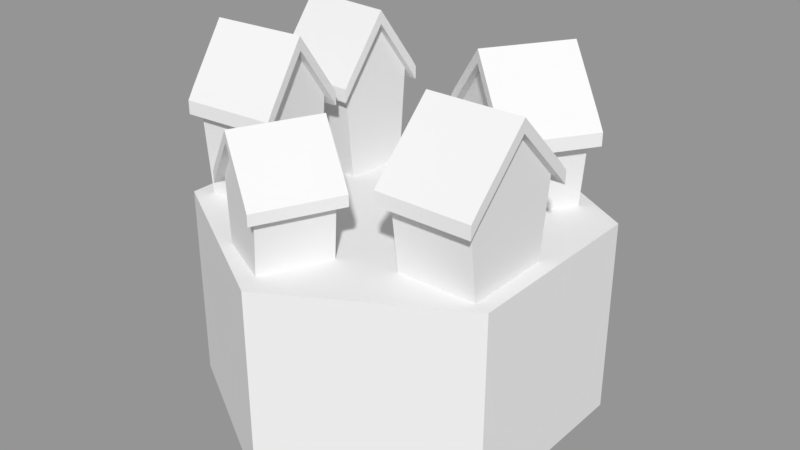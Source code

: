 # Source: village01_.blend  (saved by Blender 2.79.0; exported with 4.5.12 LTS)
import bpy
from mathutils import Matrix  # noqa: F401  (used for matrix-valued properties, if any)

bpy.ops.wm.read_factory_settings(use_empty=True)
scene = bpy.context.scene
scene.name = 'Scene'

# ---- collections
col_collection_1 = bpy.data.collections.new('Collection 1'); scene.collection.children.link(col_collection_1)

# ---- materials (node trees are filled in below, after node groups)
mat_top = bpy.data.materials.new('Top')
mat_top.alpha_threshold = 0.0
mat_top.use_transparent_shadow = False
mat_top.roughness = 0.5
mat_base = bpy.data.materials.new('Base')
mat_base.alpha_threshold = 0.0
mat_base.use_transparent_shadow = False
mat_base.roughness = 0.5

# ---- material node trees

# ---- meshes
me_cube_012 = bpy.data.meshes.new('Cube.012')
me_cube_012.from_pydata([(-0.1, -0.08166, -0.4649), (-0.1, -0.1, -0.3159), (-0.1, 0.08166, -0.4649), (-0.1, 0.1, -0.3159), (0.1, -0.08166, -0.4649), (0.1, -0.1, -0.3159), (0.1, 0.08166, -0.4649), (0.1, 0.1, -0.3159), (-0.1, -2.98e-09, -0.4649), (-0.1, -2.98e-09, -0.2023), (0.1, 2.98e-09, -0.4649), (0.1, 2.98e-09, -0.2023), (-0.1, -2.98e-09, -0.1432), (-0.1, 0.1, -0.2568), (0.1, 0.1, -0.2568), (0.1, 2.98e-09, -0.1432), (0.1, -0.1, -0.2568), (-0.1, -0.1, -0.2568), (-0.1, 0.1, -0.3159), (0.1, 0.1, -0.3159), (0.1, -0.1, -0.3159), (-0.1, -0.1, -0.3159), (0.1, -0.1, -0.2568), (-0.1, 0.1, -0.2568), (0.1, 0.1, -0.2568), (-0.1, -0.1, -0.2568), (-0.1, 0.1182, -0.3383), (0.1, 0.1182, -0.3383), (0.1, -0.1182, -0.3383), (-0.1, -0.1182, -0.3383), (0.1, -0.1182, -0.2792), (-0.1, 0.1182, -0.2792), (0.1, 0.1182, -0.2792), (-0.1, -0.1182, -0.2792), (-0.1298, -3.569e-09, -0.2023), (-0.1298, 0.1, -0.3159), (0.1198, 3.569e-09, -0.2023), (0.1198, -0.1, -0.3159), (-0.1298, -0.1, -0.3159), (0.1198, 0.1, -0.3159), (0.1198, -0.1, -0.2884), (-0.1298, -3.569e-09, -0.1432), (-0.1298, 0.1, -0.2568), (0.1198, 3.569e-09, -0.1748), (-0.1298, -0.1, -0.2568), (0.1198, 0.1, -0.2884), (0.1198, -0.1, -0.3159), (0.1198, -0.1, -0.2884), (-0.1298, -0.1, -0.2568), (-0.1298, -0.1, -0.3159), (-0.1298, 0.1, -0.3159), (-0.1298, 0.1, -0.2568), (0.1198, 0.1, -0.2884), (0.1198, 0.1, -0.3159), (0.1198, -0.1182, -0.3383), (0.1198, -0.1182, -0.3108), (-0.1298, -0.1182, -0.2792), (-0.1298, -0.1182, -0.3383), (-0.1298, 0.1182, -0.3383), (-0.1298, 0.1182, -0.2792), (0.1198, 0.1182, -0.3108), (0.1198, 0.1182, -0.3383)], [], [(8, 9, 3, 2), (2, 3, 7, 6), (10, 11, 5, 4), (4, 5, 1, 0), (8, 10, 4, 0), (14, 7, 19, 24), (1, 5, 20, 21), (2, 6, 10, 8), (6, 7, 11, 10), (0, 1, 9, 8), (15, 12, 17, 16), (14, 13, 12, 15), (5, 11, 36, 37), (22, 30, 55, 47), (20, 22, 47, 46), (12, 13, 42, 41), (33, 25, 48, 56), (21, 20, 28, 29), (17, 1, 21, 25), (7, 3, 18, 19), (5, 16, 22, 20), (16, 17, 25, 22), (13, 14, 24, 23), (3, 13, 23, 18), (27, 26, 31, 32), (29, 28, 30, 33), (22, 25, 33, 30), (26, 18, 50, 58), (19, 18, 26, 27), (23, 31, 59, 51), (21, 29, 57, 49), (23, 24, 32, 31), (37, 36, 43, 40), (36, 39, 45, 43), (34, 38, 44, 41), (35, 34, 41, 42), (50, 51, 59, 58), (46, 47, 55, 54), (52, 53, 61, 60), (48, 49, 57, 56), (19, 27, 61, 53), (15, 16, 40, 43), (32, 24, 52, 60), (30, 28, 54, 55), (25, 21, 49, 48), (17, 12, 41, 44), (18, 23, 51, 50), (14, 15, 43, 45), (24, 19, 53, 52), (29, 33, 56, 57), (9, 1, 38, 34), (1, 17, 44, 38), (31, 26, 58, 59), (13, 3, 35, 42), (27, 32, 60, 61), (11, 7, 39, 36), (3, 9, 34, 35), (7, 14, 45, 39), (28, 20, 46, 54), (16, 5, 37, 40)])
me_cube_012.use_remesh_preserve_volume = False
me_cube_012.use_remesh_preserve_attributes = False
me_cube_012.use_mirror_vertex_groups = False
me_cube_012.update()
me_cube_011 = bpy.data.meshes.new('Cube.011')
me_cube_011.from_pydata([(-0.07811, -0.08247, -0.5695), (-0.07811, -0.1008, -0.3801), (-0.07811, 0.08085, -0.5695), (-0.07811, 0.09919, -0.3801), (0.1, -0.08166, -0.5695), (0.1, -0.1, -0.3801), (0.1, 0.08166, -0.5695), (0.1, 0.1, -0.3801), (-0.07811, -0.0008099, -0.5695), (-0.07811, -0.0008099, -0.242), (0.1, 0.0, -0.5695), (0.1, 0.0, -0.242), (-0.07811, -0.0008099, -0.2085), (-0.07811, 0.09919, -0.3466), (0.1, 0.1, -0.3466), (0.1, 0.0, -0.2085), (0.1, -0.1, -0.3466), (-0.07811, -0.1008, -0.3466), (-0.07811, 0.09919, -0.3801), (0.1, 0.1, -0.3801), (0.1, -0.1, -0.3801), (-0.07811, -0.1008, -0.3801), (0.1, -0.1, -0.3466), (-0.07811, 0.09919, -0.3466), (0.1, 0.1, -0.3466), (-0.07811, -0.1008, -0.3466), (-0.07811, 0.1174, -0.4073), (0.1, 0.1182, -0.4073), (0.1, -0.1182, -0.4073), (-0.07811, -0.119, -0.4073), (0.1, -0.1182, -0.3739), (-0.07811, 0.1174, -0.3739), (0.1, 0.1182, -0.3739), (-0.07811, -0.119, -0.3739), (-0.09787, -0.0008099, -0.242), (-0.09787, 0.09919, -0.3801), (0.1198, 0.0, -0.242), (0.1198, -0.1, -0.3801), (-0.09787, -0.1008, -0.3801), (0.1198, 0.1, -0.3801), (0.1198, -0.1, -0.3466), (-0.09787, -0.0008099, -0.2085), (-0.09787, 0.09919, -0.3466), (0.1198, 0.0, -0.2085), (-0.09787, -0.1008, -0.3466), (0.1198, 0.1, -0.3466), (0.1198, -0.1, -0.3801), (0.1198, -0.1, -0.3466), (-0.09787, -0.1008, -0.3466), (-0.09787, -0.1008, -0.3801), (-0.09787, 0.09919, -0.3801), (-0.09787, 0.09919, -0.3466), (0.1198, 0.1, -0.3466), (0.1198, 0.1, -0.3801), (0.1198, -0.1182, -0.4073), (0.1198, -0.1182, -0.3739), (-0.09787, -0.119, -0.3739), (-0.09787, -0.119, -0.4073), (-0.09787, 0.1174, -0.4073), (-0.09787, 0.1174, -0.3739), (0.1198, 0.1182, -0.3739), (0.1198, 0.1182, -0.4073)], [], [(8, 9, 3, 2), (2, 3, 7, 6), (10, 11, 5, 4), (4, 5, 1, 0), (8, 10, 4, 0), (14, 7, 19, 24), (1, 5, 20, 21), (2, 6, 10, 8), (6, 7, 11, 10), (0, 1, 9, 8), (15, 12, 17, 16), (14, 13, 12, 15), (5, 11, 36, 37), (22, 30, 55, 47), (20, 22, 47, 46), (12, 13, 42, 41), (33, 25, 48, 56), (21, 20, 28, 29), (17, 1, 21, 25), (7, 3, 18, 19), (5, 16, 22, 20), (16, 17, 25, 22), (13, 14, 24, 23), (3, 13, 23, 18), (27, 26, 31, 32), (29, 28, 30, 33), (22, 25, 33, 30), (26, 18, 50, 58), (19, 18, 26, 27), (23, 31, 59, 51), (21, 29, 57, 49), (23, 24, 32, 31), (37, 36, 43, 40), (36, 39, 45, 43), (34, 38, 44, 41), (35, 34, 41, 42), (50, 51, 59, 58), (46, 47, 55, 54), (52, 53, 61, 60), (48, 49, 57, 56), (19, 27, 61, 53), (15, 16, 40, 43), (32, 24, 52, 60), (30, 28, 54, 55), (25, 21, 49, 48), (17, 12, 41, 44), (18, 23, 51, 50), (14, 15, 43, 45), (24, 19, 53, 52), (29, 33, 56, 57), (9, 1, 38, 34), (1, 17, 44, 38), (31, 26, 58, 59), (13, 3, 35, 42), (27, 32, 60, 61), (11, 7, 39, 36), (3, 9, 34, 35), (7, 14, 45, 39), (28, 20, 46, 54), (16, 5, 37, 40)])
me_cube_011.use_remesh_preserve_volume = False
me_cube_011.use_remesh_preserve_attributes = False
me_cube_011.use_mirror_vertex_groups = False
me_cube_011.update()
me_cube_010 = bpy.data.meshes.new('Cube.010')
me_cube_010.from_pydata([(-0.1, -0.08166, -0.5744), (-0.1, -0.1, -0.3801), (-0.1, 0.08166, -0.5744), (-0.1, 0.1, -0.3801), (0.1, -0.08166, -0.5744), (0.1, -0.1, -0.3801), (0.1, 0.08166, -0.5744), (0.1, 0.1, -0.3801), (-0.1, 0.0, -0.5744), (-0.1, 0.0, -0.242), (0.1, 0.0, -0.5744), (0.1, 0.0, -0.242), (-0.1, 0.0, -0.2085), (-0.1, 0.1, -0.3466), (0.1, 0.1, -0.3466), (0.1, 0.0, -0.2085), (0.1, -0.1, -0.3466), (-0.1, -0.1, -0.3466), (-0.1, 0.1, -0.3801), (0.1, 0.1, -0.3801), (0.1, -0.1, -0.3801), (-0.1, -0.1, -0.3801), (0.1, -0.1, -0.3466), (-0.1, 0.1, -0.3466), (0.1, 0.1, -0.3466), (-0.1, -0.1, -0.3466), (-0.1, 0.1182, -0.4073), (0.1, 0.1182, -0.4073), (0.1, -0.1182, -0.4073), (-0.1, -0.1182, -0.4073), (0.1, -0.1182, -0.3739), (-0.1, 0.1182, -0.3739), (0.1, 0.1182, -0.3739), (-0.1, -0.1182, -0.3739), (-0.1198, 0.0, -0.242), (-0.1198, 0.1, -0.3801), (0.1198, 0.0, -0.242), (0.1198, -0.1, -0.3801), (-0.1198, -0.1, -0.3801), (0.1198, 0.1, -0.3801), (0.1198, -0.1, -0.3466), (-0.1198, 0.0, -0.2085), (-0.1198, 0.1, -0.3466), (0.1198, 0.0, -0.2085), (-0.1198, -0.1, -0.3466), (0.1198, 0.1, -0.3466), (0.1198, -0.1, -0.3801), (0.1198, -0.1, -0.3466), (-0.1198, -0.1, -0.3466), (-0.1198, -0.1, -0.3801), (-0.1198, 0.1, -0.3801), (-0.1198, 0.1, -0.3466), (0.1198, 0.1, -0.3466), (0.1198, 0.1, -0.3801), (0.1198, -0.1182, -0.4073), (0.1198, -0.1182, -0.3739), (-0.1198, -0.1182, -0.3739), (-0.1198, -0.1182, -0.4073), (-0.1198, 0.1182, -0.4073), (-0.1198, 0.1182, -0.3739), (0.1198, 0.1182, -0.3739), (0.1198, 0.1182, -0.4073)], [], [(8, 9, 3, 2), (2, 3, 7, 6), (10, 11, 5, 4), (4, 5, 1, 0), (8, 10, 4, 0), (14, 7, 19, 24), (1, 5, 20, 21), (2, 6, 10, 8), (6, 7, 11, 10), (0, 1, 9, 8), (15, 12, 17, 16), (14, 13, 12, 15), (5, 11, 36, 37), (22, 30, 55, 47), (20, 22, 47, 46), (12, 13, 42, 41), (33, 25, 48, 56), (21, 20, 28, 29), (17, 1, 21, 25), (7, 3, 18, 19), (5, 16, 22, 20), (16, 17, 25, 22), (13, 14, 24, 23), (3, 13, 23, 18), (27, 26, 31, 32), (29, 28, 30, 33), (22, 25, 33, 30), (26, 18, 50, 58), (19, 18, 26, 27), (23, 31, 59, 51), (21, 29, 57, 49), (23, 24, 32, 31), (37, 36, 43, 40), (36, 39, 45, 43), (34, 38, 44, 41), (35, 34, 41, 42), (50, 51, 59, 58), (46, 47, 55, 54), (52, 53, 61, 60), (48, 49, 57, 56), (19, 27, 61, 53), (15, 16, 40, 43), (32, 24, 52, 60), (30, 28, 54, 55), (25, 21, 49, 48), (17, 12, 41, 44), (18, 23, 51, 50), (14, 15, 43, 45), (24, 19, 53, 52), (29, 33, 56, 57), (9, 1, 38, 34), (1, 17, 44, 38), (31, 26, 58, 59), (13, 3, 35, 42), (27, 32, 60, 61), (11, 7, 39, 36), (3, 9, 34, 35), (7, 14, 45, 39), (28, 20, 46, 54), (16, 5, 37, 40)])
me_cube_010.use_remesh_preserve_volume = False
me_cube_010.use_remesh_preserve_attributes = False
me_cube_010.use_mirror_vertex_groups = False
me_cube_010.update()
me_cube_009 = bpy.data.meshes.new('Cube.009')
me_cube_009.from_pydata([(-0.1, -0.08166, -0.5744), (-0.1, -0.1, -0.3397), (-0.1, 0.08166, -0.5744), (-0.1, 0.1, -0.3397), (0.1, -0.08166, -0.5744), (0.1, -0.1, -0.3397), (0.1, 0.08166, -0.5744), (0.1, 0.1, -0.3397), (-0.1, 0.0, -0.5744), (-0.1, 0.0, -0.2016), (0.1, 0.0, -0.5744), (0.1, 0.0, -0.2016), (-0.1, 0.0, -0.1682), (-0.1, 0.1, -0.3063), (0.1, 0.1, -0.3063), (0.1, 0.0, -0.1682), (0.1, -0.1, -0.3063), (-0.1, -0.1, -0.3063), (-0.1, 0.1, -0.3397), (0.1, 0.1, -0.3397), (0.1, -0.1, -0.3397), (-0.1, -0.1, -0.3397), (0.1, -0.1, -0.3063), (-0.1, 0.1, -0.3063), (0.1, 0.1, -0.3063), (-0.1, -0.1, -0.3063), (-0.1, 0.1182, -0.367), (0.1, 0.1182, -0.367), (0.1, -0.1182, -0.367), (-0.1, -0.1182, -0.367), (0.1, -0.1182, -0.3335), (-0.1, 0.1182, -0.3335), (0.1, 0.1182, -0.3335), (-0.1, -0.1182, -0.3335), (-0.1198, 0.0, -0.2016), (-0.1198, 0.1, -0.3397), (0.1198, 0.0, -0.2016), (0.1198, -0.1, -0.3397), (-0.1198, -0.1, -0.3397), (0.1198, 0.1, -0.3397), (0.1198, -0.1, -0.3063), (-0.1198, 0.0, -0.1682), (-0.1198, 0.1, -0.3063), (0.1198, 0.0, -0.1682), (-0.1198, -0.1, -0.3063), (0.1198, 0.1, -0.3063), (0.1198, -0.1, -0.3397), (0.1198, -0.1, -0.3063), (-0.1198, -0.1, -0.3063), (-0.1198, -0.1, -0.3397), (-0.1198, 0.1, -0.3397), (-0.1198, 0.1, -0.3063), (0.1198, 0.1, -0.3063), (0.1198, 0.1, -0.3397), (0.1198, -0.1182, -0.367), (0.1198, -0.1182, -0.3335), (-0.1198, -0.1182, -0.3335), (-0.1198, -0.1182, -0.367), (-0.1198, 0.1182, -0.367), (-0.1198, 0.1182, -0.3335), (0.1198, 0.1182, -0.3335), (0.1198, 0.1182, -0.367)], [], [(8, 9, 3, 2), (2, 3, 7, 6), (10, 11, 5, 4), (4, 5, 1, 0), (8, 10, 4, 0), (14, 7, 19, 24), (1, 5, 20, 21), (2, 6, 10, 8), (6, 7, 11, 10), (0, 1, 9, 8), (15, 12, 17, 16), (14, 13, 12, 15), (5, 11, 36, 37), (22, 30, 55, 47), (20, 22, 47, 46), (12, 13, 42, 41), (33, 25, 48, 56), (21, 20, 28, 29), (17, 1, 21, 25), (7, 3, 18, 19), (5, 16, 22, 20), (16, 17, 25, 22), (13, 14, 24, 23), (3, 13, 23, 18), (27, 26, 31, 32), (29, 28, 30, 33), (22, 25, 33, 30), (26, 18, 50, 58), (19, 18, 26, 27), (23, 31, 59, 51), (21, 29, 57, 49), (23, 24, 32, 31), (37, 36, 43, 40), (36, 39, 45, 43), (34, 38, 44, 41), (35, 34, 41, 42), (50, 51, 59, 58), (46, 47, 55, 54), (52, 53, 61, 60), (48, 49, 57, 56), (19, 27, 61, 53), (15, 16, 40, 43), (32, 24, 52, 60), (30, 28, 54, 55), (25, 21, 49, 48), (17, 12, 41, 44), (18, 23, 51, 50), (14, 15, 43, 45), (24, 19, 53, 52), (29, 33, 56, 57), (9, 1, 38, 34), (1, 17, 44, 38), (31, 26, 58, 59), (13, 3, 35, 42), (27, 32, 60, 61), (11, 7, 39, 36), (3, 9, 34, 35), (7, 14, 45, 39), (28, 20, 46, 54), (16, 5, 37, 40)])
me_cube_009.use_remesh_preserve_volume = False
me_cube_009.use_remesh_preserve_attributes = False
me_cube_009.use_mirror_vertex_groups = False
me_cube_009.update()
me_cube_007 = bpy.data.meshes.new('Cube.007')
me_cube_007.from_pydata([(-0.1, -0.08166, -0.5744), (-0.1, -0.1, -0.3801), (-0.1, 0.08166, -0.5744), (-0.1, 0.1, -0.3801), (0.1, -0.08166, -0.5744), (0.1, -0.1, -0.3801), (0.1, 0.08166, -0.5744), (0.1, 0.1, -0.3801), (-0.1, 0.0, -0.5744), (-0.1, 0.0, -0.242), (0.1, 0.0, -0.5744), (0.1, 0.0, -0.242), (-0.1, 0.0, -0.2085), (-0.1, 0.1, -0.3466), (0.1, 0.1, -0.3466), (0.1, 0.0, -0.2085), (0.1, -0.1, -0.3466), (-0.1, -0.1, -0.3466), (-0.1, 0.1, -0.3801), (0.1, 0.1, -0.3801), (0.1, -0.1, -0.3801), (-0.1, -0.1, -0.3801), (0.1, -0.1, -0.3466), (-0.1, 0.1, -0.3466), (0.1, 0.1, -0.3466), (-0.1, -0.1, -0.3466), (-0.1, 0.1182, -0.4073), (0.1, 0.1182, -0.4073), (0.1, -0.1182, -0.4073), (-0.1, -0.1182, -0.4073), (0.1, -0.1182, -0.3739), (-0.1, 0.1182, -0.3739), (0.1, 0.1182, -0.3739), (-0.1, -0.1182, -0.3739), (-0.1198, 0.0, -0.242), (-0.1198, 0.1, -0.3801), (0.1198, 0.0, -0.242), (0.1198, -0.1, -0.3801), (-0.1198, -0.1, -0.3801), (0.1198, 0.1, -0.3801), (0.1198, -0.1, -0.3466), (-0.1198, 0.0, -0.2085), (-0.1198, 0.1, -0.3466), (0.1198, 0.0, -0.2085), (-0.1198, -0.1, -0.3466), (0.1198, 0.1, -0.3466), (0.1198, -0.1, -0.3801), (0.1198, -0.1, -0.3466), (-0.1198, -0.1, -0.3466), (-0.1198, -0.1, -0.3801), (-0.1198, 0.1, -0.3801), (-0.1198, 0.1, -0.3466), (0.1198, 0.1, -0.3466), (0.1198, 0.1, -0.3801), (0.1198, -0.1182, -0.4073), (0.1198, -0.1182, -0.3739), (-0.1198, -0.1182, -0.3739), (-0.1198, -0.1182, -0.4073), (-0.1198, 0.1182, -0.4073), (-0.1198, 0.1182, -0.3739), (0.1198, 0.1182, -0.3739), (0.1198, 0.1182, -0.4073)], [], [(8, 9, 3, 2), (2, 3, 7, 6), (10, 11, 5, 4), (4, 5, 1, 0), (8, 10, 4, 0), (14, 7, 19, 24), (1, 5, 20, 21), (2, 6, 10, 8), (6, 7, 11, 10), (0, 1, 9, 8), (15, 12, 17, 16), (14, 13, 12, 15), (5, 11, 36, 37), (22, 30, 55, 47), (20, 22, 47, 46), (12, 13, 42, 41), (33, 25, 48, 56), (21, 20, 28, 29), (17, 1, 21, 25), (7, 3, 18, 19), (5, 16, 22, 20), (16, 17, 25, 22), (13, 14, 24, 23), (3, 13, 23, 18), (27, 26, 31, 32), (29, 28, 30, 33), (22, 25, 33, 30), (26, 18, 50, 58), (19, 18, 26, 27), (23, 31, 59, 51), (21, 29, 57, 49), (23, 24, 32, 31), (37, 36, 43, 40), (36, 39, 45, 43), (34, 38, 44, 41), (35, 34, 41, 42), (50, 51, 59, 58), (46, 47, 55, 54), (52, 53, 61, 60), (48, 49, 57, 56), (19, 27, 61, 53), (15, 16, 40, 43), (32, 24, 52, 60), (30, 28, 54, 55), (25, 21, 49, 48), (17, 12, 41, 44), (18, 23, 51, 50), (14, 15, 43, 45), (24, 19, 53, 52), (29, 33, 56, 57), (9, 1, 38, 34), (1, 17, 44, 38), (31, 26, 58, 59), (13, 3, 35, 42), (27, 32, 60, 61), (11, 7, 39, 36), (3, 9, 34, 35), (7, 14, 45, 39), (28, 20, 46, 54), (16, 5, 37, 40)])
me_cube_007.use_remesh_preserve_volume = False
me_cube_007.use_remesh_preserve_attributes = False
me_cube_007.use_mirror_vertex_groups = False
me_cube_007.update()
me_cube_005 = bpy.data.meshes.new('Cube.005')
me_cube_005.from_pydata([(-0.1, -0.08166, -0.5744), (-0.1, -0.1, -0.3397), (-0.1, 0.08166, -0.5744), (-0.1, 0.1, -0.3397), (0.1, -0.08166, -0.5744), (0.1, -0.1, -0.3397), (0.1, 0.08166, -0.5744), (0.1, 0.1, -0.3397), (-0.1, 0.0, -0.5744), (-0.1, 0.0, -0.2016), (0.1, 0.0, -0.5744), (0.1, 0.0, -0.2016), (-0.1, 0.0, -0.1682), (-0.1, 0.1, -0.3063), (0.1, 0.1, -0.3063), (0.1, 0.0, -0.1682), (0.1, -0.1, -0.3063), (-0.1, -0.1, -0.3063), (-0.1, 0.1, -0.3397), (0.1, 0.1, -0.3397), (0.1, -0.1, -0.3397), (-0.1, -0.1, -0.3397), (0.1, -0.1, -0.3063), (-0.1, 0.1, -0.3063), (0.1, 0.1, -0.3063), (-0.1, -0.1, -0.3063), (-0.1, 0.1182, -0.367), (0.1, 0.1182, -0.367), (0.1, -0.1182, -0.367), (-0.1, -0.1182, -0.367), (0.1, -0.1182, -0.3335), (-0.1, 0.1182, -0.3335), (0.1, 0.1182, -0.3335), (-0.1, -0.1182, -0.3335), (-0.1198, 0.0, -0.2016), (-0.1198, 0.1, -0.3397), (0.1198, 0.0, -0.2016), (0.1198, -0.1, -0.3397), (-0.1198, -0.1, -0.3397), (0.1198, 0.1, -0.3397), (0.1198, -0.1, -0.3063), (-0.1198, 0.0, -0.1682), (-0.1198, 0.1, -0.3063), (0.1198, 0.0, -0.1682), (-0.1198, -0.1, -0.3063), (0.1198, 0.1, -0.3063), (0.1198, -0.1, -0.3397), (0.1198, -0.1, -0.3063), (-0.1198, -0.1, -0.3063), (-0.1198, -0.1, -0.3397), (-0.1198, 0.1, -0.3397), (-0.1198, 0.1, -0.3063), (0.1198, 0.1, -0.3063), (0.1198, 0.1, -0.3397), (0.1198, -0.1182, -0.367), (0.1198, -0.1182, -0.3335), (-0.1198, -0.1182, -0.3335), (-0.1198, -0.1182, -0.367), (-0.1198, 0.1182, -0.367), (-0.1198, 0.1182, -0.3335), (0.1198, 0.1182, -0.3335), (0.1198, 0.1182, -0.367)], [], [(8, 9, 3, 2), (2, 3, 7, 6), (10, 11, 5, 4), (4, 5, 1, 0), (8, 10, 4, 0), (14, 7, 19, 24), (1, 5, 20, 21), (2, 6, 10, 8), (6, 7, 11, 10), (0, 1, 9, 8), (15, 12, 17, 16), (14, 13, 12, 15), (5, 11, 36, 37), (22, 30, 55, 47), (20, 22, 47, 46), (12, 13, 42, 41), (33, 25, 48, 56), (21, 20, 28, 29), (17, 1, 21, 25), (7, 3, 18, 19), (5, 16, 22, 20), (16, 17, 25, 22), (13, 14, 24, 23), (3, 13, 23, 18), (27, 26, 31, 32), (29, 28, 30, 33), (22, 25, 33, 30), (26, 18, 50, 58), (19, 18, 26, 27), (23, 31, 59, 51), (21, 29, 57, 49), (23, 24, 32, 31), (37, 36, 43, 40), (36, 39, 45, 43), (34, 38, 44, 41), (35, 34, 41, 42), (50, 51, 59, 58), (46, 47, 55, 54), (52, 53, 61, 60), (48, 49, 57, 56), (19, 27, 61, 53), (15, 16, 40, 43), (32, 24, 52, 60), (30, 28, 54, 55), (25, 21, 49, 48), (17, 12, 41, 44), (18, 23, 51, 50), (14, 15, 43, 45), (24, 19, 53, 52), (29, 33, 56, 57), (9, 1, 38, 34), (1, 17, 44, 38), (31, 26, 58, 59), (13, 3, 35, 42), (27, 32, 60, 61), (11, 7, 39, 36), (3, 9, 34, 35), (7, 14, 45, 39), (28, 20, 46, 54), (16, 5, 37, 40)])
me_cube_005.use_remesh_preserve_volume = False
me_cube_005.use_remesh_preserve_attributes = False
me_cube_005.use_mirror_vertex_groups = False
me_cube_005.update()
me_cylinder_002 = bpy.data.meshes.new('Cylinder.002')
me_cylinder_002.from_pydata([(0.0, 0.5, -0.25), (0.0, 0.5, 0.25), (0.433, 0.25, -0.25), (0.433, 0.25, 0.25), (0.433, -0.25, -0.25), (0.433, -0.25, 0.25), (-4.371e-08, -0.5, -0.25), (-4.371e-08, -0.5, 0.25), (-0.433, -0.25, -0.25), (-0.433, -0.25, 0.25), (-0.433, 0.25, -0.25), (-0.433, 0.25, 0.25)], [], [(0, 1, 3, 2), (2, 3, 5, 4), (4, 5, 7, 6), (6, 7, 9, 8), (3, 1, 11, 9, 7, 5), (8, 9, 11, 10), (10, 11, 1, 0), (0, 2, 4, 6, 8, 10)])
me_cylinder_002.polygons.foreach_set('material_index', [1, 1, 1, 1, 0, 1, 1, 1])
me_cylinder_002.materials.append(mat_top)
me_cylinder_002.materials.append(mat_base)
me_cylinder_002.use_remesh_preserve_volume = False
me_cylinder_002.use_remesh_preserve_attributes = False
me_cylinder_002.use_mirror_vertex_groups = False
me_cylinder_002.update()

# ---- objects
ob_cube_005 = bpy.data.objects.new('Cube.005', me_cube_012)
ob_cube_004 = bpy.data.objects.new('Cube.004', me_cube_011)
ob_cube_003 = bpy.data.objects.new('Cube.003', me_cube_010)
ob_cube_002 = bpy.data.objects.new('Cube.002', me_cube_009)
ob_cube_001 = bpy.data.objects.new('Cube.001', me_cube_007)
ob_cube = bpy.data.objects.new('Cube', me_cube_005)
ob_tile = bpy.data.objects.new('Tile', me_cylinder_002)

# ---- transforms, parenting, visibility, modifiers, constraints
ob_cube_005.location = (0.04026, 0.3307, 0.2277)
ob_cube_005.rotation_euler = (0.0, -0.0, -0.5311)
ob_cube_005.scale = (0.5817, 0.6656, 0.4897)
ob_cube_005.lineart.crease_threshold = 0.0
ob_cube_004.location = (-0.05063, -0.3163, 0.4731)
ob_cube_004.rotation_euler = (0.0, -0.0, -2.012)
ob_cube_004.scale = (0.9997, 0.9748, 0.8307)
ob_cube_004.lineart.crease_threshold = 0.0
ob_cube_003.location = (0.1646, 0.2504, 0.5744)
ob_cube_003.rotation_euler = (0.0, -0.0, 0.9973)
ob_cube_003.scale = (1.0, 1.383, 1.0)
ob_cube_003.lineart.crease_threshold = 0.0
ob_cube_002.location = (-0.2896, 0.1455, 0.5744)
ob_cube_002.rotation_euler = (0.0, -0.0, -0.08195)
ob_cube_002.lineart.crease_threshold = 0.0
ob_cube_001.location = (0.2927, -0.1251, 0.5744)
ob_cube_001.scale = (1.0, 1.383, 1.0)
ob_cube_001.lineart.crease_threshold = 0.0
ob_cube.location = (-0.2974, -0.1348, 0.5744)
ob_cube.rotation_euler = (0.0, -0.0, 0.07469)
ob_cube.lineart.crease_threshold = 0.0
ob_tile.location = (0.0, 0.0, -0.25)
ob_tile.lineart.crease_threshold = 0.0

# ---- collection membership
col_collection_1.objects.link(ob_cube_005)
col_collection_1.objects.link(ob_cube_004)
col_collection_1.objects.link(ob_cube_003)
col_collection_1.objects.link(ob_cube_002)
col_collection_1.objects.link(ob_cube_001)
col_collection_1.objects.link(ob_cube)
col_collection_1.objects.link(ob_tile)

# ---- scene / render settings (as saved in the file)
scene.frame_start = 1; scene.frame_end = 250; scene.frame_set(1)
scene.render.engine = 'BLENDER_EEVEE_NEXT'
scene.render.resolution_percentage = 50
scene.render.dither_intensity = 0.0
scene.cycles.use_denoising = False
scene.cycles.samples = 128
scene.cycles.sampling_pattern = 'TABULATED_SOBOL'
scene.cycles.use_adaptive_sampling = False
scene.cycles.use_light_tree = False
scene.cycles.blur_glossy = 0.0
scene.cycles.sample_clamp_indirect = 0.0
scene.view_settings.view_transform = 'Standard'
bpy.context.view_layer.update()

# ---- added for rendering (the .blend has no active camera and no usable light): camera, sun + grey world if the file has none
cam_auto = bpy.data.cameras.new('AutoCamera')
cam_auto.lens = 50.0
cam_auto.sensor_width = 36.0
cam_auto.clip_end = 1000.0
ob_auto_camera = bpy.data.objects.new('AutoCamera', cam_auto)
scene.collection.objects.link(ob_auto_camera)
ob_auto_camera.location = (1.48364, -1.78036, 1.14005)
ob_auto_camera.rotation_euler = (1.09748, -7.21219e-08, 0.694738)
scene.camera = ob_auto_camera
light_auto_sun = bpy.data.lights.new('AutoSun', 'SUN')
light_auto_sun.energy = 3.0
light_auto_sun.angle = 0.0523599
ob_auto_sun = bpy.data.objects.new('AutoSun', light_auto_sun)
scene.collection.objects.link(ob_auto_sun)
ob_auto_sun.rotation_euler = (0.872665, 0.174533, 0.523599)
if scene.world is None:
    world_auto = bpy.data.worlds.new('AutoWorld')
    world_auto.color = (0.3, 0.3, 0.3)
    scene.world = world_auto
bpy.context.view_layer.update()
